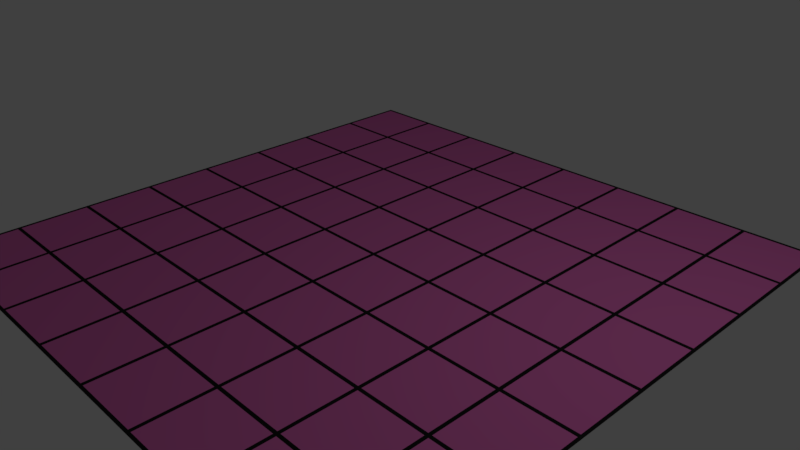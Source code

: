 # Source: board_pink.blend  (saved by Blender 2.77.0; exported with 4.5.12 LTS)
import bpy
from mathutils import Matrix  # noqa: F401  (used for matrix-valued properties, if any)

bpy.ops.wm.read_factory_settings(use_empty=True)
scene = bpy.context.scene
scene.name = 'Scene'

# ---- collections
col_collection_1 = bpy.data.collections.new('Collection 1'); scene.collection.children.link(col_collection_1)

# ---- materials (node trees are filled in below, after node groups)
mat_line = bpy.data.materials.new('Line')
mat_line.alpha_threshold = 0.0
mat_line.use_transparent_shadow = False
mat_line.diffuse_color = (0.01521, 0.01521, 0.01521, 1.0)
mat_line.roughness = 0.5
mat_line.specular_intensity = 0.0
mat_boardpink = bpy.data.materials.new('BoardPink')
mat_boardpink.alpha_threshold = 0.0
mat_boardpink.use_transparent_shadow = False
mat_boardpink.diffuse_color = (0.8, 0.1718, 0.5252, 1.0)
mat_boardpink.roughness = 0.5
mat_boardpink.specular_intensity = 0.0

# ---- material node trees

# ---- world
world_world = bpy.data.worlds.new('World'); scene.world = world_world
world_world.color = (0.05088, 0.05088, 0.05088)
world_world.use_sun_shadow = False
world_world.sun_shadow_jitter_overblur = 0.0
world_world.cycles.sampling_method = 'MANUAL'

# ---- cameras
cam_camera = bpy.data.cameras.new('Camera')
cam_camera.clip_end = 100.0
cam_camera.lens = 35.0
cam_camera.sensor_width = 32.0
cam_camera.sensor_height = 18.0
cam_camera.ortho_scale = 7.314
cam_camera.dof.focus_distance = 0.0
cam_camera.dof.aperture_fstop = 128.0

# ---- lights
light_lamp = bpy.data.lights.new('Lamp', 'POINT')
light_lamp.transmission_factor = 0.0
light_lamp.cutoff_distance = 30.0
light_lamp.energy = 100.0
light_lamp.shadow_buffer_clip_start = 1.001
light_lamp.shadow_soft_size = 0.1
light_lamp.shadow_maximum_resolution = 0.006
light_lamp.use_absolute_resolution = True

# ---- meshes
me_plane_003 = bpy.data.meshes.new('Plane.003')
me_plane_003.from_pydata([(-7.95, -6.05, 0.0), (-7.95, -7.95, 0.0), (-6.05, -7.95, 0.0), (-6.05, -6.05, 0.0), (-6.0, -6.0, 0.0), (-5.95, -6.05, 0.0), (-5.95, -7.95, 0.0), (-4.05, -7.95, 0.0), (-4.05, -6.05, 0.0), (-3.95, -6.05, 0.0), (-3.95, -7.95, 0.0), (-2.05, -7.95, 0.0), (-2.05, -6.05, 0.0), (-1.95, -6.05, 0.0), (-1.95, -7.95, 0.0), (-0.04998, -7.95, 0.0), (-0.04998, -6.05, 0.0), (0.05002, -6.05, 0.0), (0.05002, -7.95, 0.0), (1.95, -7.95, 0.0), (1.95, -6.05, 0.0), (2.0, -6.0, 0.0), (2.05, -6.05, 0.0), (2.05, -7.95, 0.0), (3.95, -7.95, 0.0), (3.95, -6.05, 0.0), (4.0, -6.0, 0.0), (4.05, -6.05, 0.0), (4.05, -7.95, 0.0), (5.95, -7.95, 0.0), (5.95, -6.05, 0.0), (6.05, -6.05, 0.0), (6.05, -7.95, 0.0), (7.95, -7.95, 0.0), (7.95, -6.05, 0.0), (-7.95, -4.05, 0.0), (-7.95, -5.95, 0.0), (-6.05, -5.95, 0.0), (-6.05, -4.05, 0.0), (-4.0, -6.0, 0.0), (-5.95, -4.05, 0.0), (-5.95, -5.95, 0.0), (-4.05, -5.95, 0.0), (-4.05, -4.05, 0.0), (-2.0, -6.0, 0.0), (-3.95, -4.05, 0.0), (-3.95, -5.95, 0.0), (-2.05, -5.95, 0.0), (-2.05, -4.05, 0.0), (2.146e-05, -6.0, 0.0), (-1.95, -4.05, 0.0), (-1.95, -5.95, 0.0), (-0.04998, -5.95, 0.0), (-0.04998, -4.05, 0.0), (0.05002, -4.05, 0.0), (0.05002, -5.95, 0.0), (1.95, -5.95, 0.0), (1.95, -4.05, 0.0), (2.05, -4.05, 0.0), (2.05, -5.95, 0.0), (3.95, -5.95, 0.0), (3.95, -4.05, 0.0), (4.05, -4.05, 0.0), (4.05, -5.95, 0.0), (5.95, -5.95, 0.0), (5.95, -4.05, 0.0), (6.0, -6.0, 0.0), (6.05, -4.05, 0.0), (6.05, -5.95, 0.0), (7.95, -5.95, 0.0), (7.95, -4.05, 0.0), (-6.0, -2.0, 0.0), (-7.95, -2.05, 0.0), (-7.95, -3.95, 0.0), (-6.05, -3.95, 0.0), (-6.05, -2.05, 0.0), (-5.95, -2.05, 0.0), (-5.95, -3.95, 0.0), (-4.05, -3.95, 0.0), (-4.05, -2.05, 0.0), (-3.95, -2.05, 0.0), (-3.95, -3.95, 0.0), (-2.05, -3.95, 0.0), (-2.05, -2.05, 0.0), (2.146e-05, -2.0, 0.0), (-1.95, -2.05, 0.0), (-1.95, -3.95, 0.0), (-0.04998, -3.95, 0.0), (-0.04998, -2.05, 0.0), (0.05002, -2.05, 0.0), (0.05002, -3.95, 0.0), (1.95, -3.95, 0.0), (1.95, -2.05, 0.0), (4.0, -2.0, 0.0), (2.05, -2.05, 0.0), (2.05, -3.95, 0.0), (3.95, -3.95, 0.0), (3.95, -2.05, 0.0), (4.05, -2.05, 0.0), (4.05, -3.95, 0.0), (5.95, -3.95, 0.0), (5.95, -2.05, 0.0), (6.05, -2.05, 0.0), (6.05, -3.95, 0.0), (7.95, -3.95, 0.0), (7.95, -2.05, 0.0), (-7.95, -0.04998, 0.0), (-7.95, -1.95, 0.0), (-6.05, -1.95, 0.0), (-6.05, -0.04998, 0.0), (-5.95, -0.04998, 0.0), (-5.95, -1.95, 0.0), (-4.05, -1.95, 0.0), (-4.05, -0.04998, 0.0), (-4.0, -2.0, 0.0), (-2.0, -2.0, 0.0), (-3.95, -0.04998, 0.0), (-3.95, -1.95, 0.0), (-2.05, -1.95, 0.0), (-2.05, -0.04998, 0.0), (-1.95, -0.04998, 0.0), (-1.95, -1.95, 0.0), (-0.04998, -1.95, 0.0), (-0.04998, -0.04998, 0.0), (0.05002, -0.04998, 0.0), (0.05002, -1.95, 0.0), (1.95, -1.95, 0.0), (1.95, -0.04998, 0.0), (2.0, -2.0, 0.0), (2.05, -0.04998, 0.0), (2.05, -1.95, 0.0), (3.95, -1.95, 0.0), (3.95, -0.04998, 0.0), (6.0, -2.0, 0.0), (4.05, -0.04998, 0.0), (4.05, -1.95, 0.0), (5.95, -1.95, 0.0), (5.95, -0.04998, 0.0), (6.05, -0.04998, 0.0), (6.05, -1.95, 0.0), (7.95, -1.95, 0.0), (7.95, -0.04998, 0.0), (-6.0, 2.0, 0.0), (-7.95, 1.95, 0.0), (-7.95, 0.05002, 0.0), (-6.05, 0.05002, 0.0), (-6.05, 1.95, 0.0), (-4.0, 2.0, 0.0), (-5.95, 1.95, 0.0), (-5.95, 0.05002, 0.0), (-4.05, 0.05002, 0.0), (-4.05, 1.95, 0.0), (-3.95, 1.95, 0.0), (-3.95, 0.05002, 0.0), (-2.05, 0.05002, 0.0), (-2.05, 1.95, 0.0), (-1.95, 1.95, 0.0), (-1.95, 0.05002, 0.0), (-0.04998, 0.05002, 0.0), (-0.04998, 1.95, 0.0), (2.146e-05, 2.0, 0.0), (0.05002, 1.95, 0.0), (0.05002, 0.05002, 0.0), (1.95, 0.05002, 0.0), (1.95, 1.95, 0.0), (2.05, 1.95, 0.0), (2.05, 0.05002, 0.0), (3.95, 0.05002, 0.0), (3.95, 1.95, 0.0), (4.0, 2.0, 0.0), (4.05, 1.95, 0.0), (4.05, 0.05002, 0.0), (5.95, 0.05002, 0.0), (5.95, 1.95, 0.0), (6.05, 1.95, 0.0), (6.05, 0.05002, 0.0), (7.95, 0.05002, 0.0), (7.95, 1.95, 0.0), (-7.95, 3.95, 0.0), (-7.95, 2.05, 0.0), (-6.05, 2.05, 0.0), (-6.05, 3.95, 0.0), (-5.95, 3.95, 0.0), (-5.95, 2.05, 0.0), (-4.05, 2.05, 0.0), (-4.05, 3.95, 0.0), (-2.0, 2.0, 0.0), (-3.95, 3.95, 0.0), (-3.95, 2.05, 0.0), (-2.05, 2.05, 0.0), (-2.05, 3.95, 0.0), (-1.95, 3.95, 0.0), (-1.95, 2.05, 0.0), (-0.04998, 2.05, 0.0), (-0.04998, 3.95, 0.0), (2.0, 2.0, 0.0), (0.05002, 3.95, 0.0), (0.05002, 2.05, 0.0), (1.95, 2.05, 0.0), (1.95, 3.95, 0.0), (2.05, 3.95, 0.0), (2.05, 2.05, 0.0), (3.95, 2.05, 0.0), (3.95, 3.95, 0.0), (6.0, 2.0, 0.0), (4.05, 3.95, 0.0), (4.05, 2.05, 0.0), (5.95, 2.05, 0.0), (5.95, 3.95, 0.0), (6.05, 3.95, 0.0), (6.05, 2.05, 0.0), (7.95, 2.05, 0.0), (7.95, 3.95, 0.0), (-7.95, 5.95, 0.0), (-7.95, 4.05, 0.0), (-6.05, 4.05, 0.0), (-6.05, 5.95, 0.0), (-5.95, 5.95, 0.0), (-5.95, 4.05, 0.0), (-4.05, 4.05, 0.0), (-4.05, 5.95, 0.0), (-3.95, 5.95, 0.0), (-3.95, 4.05, 0.0), (-2.05, 4.05, 0.0), (-2.05, 5.95, 0.0), (-2.0, 6.0, 0.0), (-1.95, 5.95, 0.0), (-1.95, 4.05, 0.0), (-0.04998, 4.05, 0.0), (-0.04998, 5.95, 0.0), (0.05002, 5.95, 0.0), (0.05002, 4.05, 0.0), (1.95, 4.05, 0.0), (1.95, 5.95, 0.0), (2.05, 5.95, 0.0), (2.05, 4.05, 0.0), (3.95, 4.05, 0.0), (3.95, 5.95, 0.0), (6.0, 6.0, 0.0), (4.05, 5.95, 0.0), (4.05, 4.05, 0.0), (5.95, 4.05, 0.0), (5.95, 5.95, 0.0), (6.05, 5.95, 0.0), (6.05, 4.05, 0.0), (7.95, 4.05, 0.0), (7.95, 5.95, 0.0), (-6.0, 6.0, 0.0), (-7.95, 7.95, 0.0), (-7.95, 6.05, 0.0), (-6.05, 6.05, 0.0), (-6.05, 7.95, 0.0), (-5.95, 7.95, 0.0), (-5.95, 6.05, 0.0), (-4.05, 6.05, 0.0), (-4.05, 7.95, 0.0), (-4.0, 6.0, 0.0), (-3.95, 7.95, 0.0), (-3.95, 6.05, 0.0), (-2.05, 6.05, 0.0), (-2.05, 7.95, 0.0), (2.146e-05, 6.0, 0.0), (-1.95, 7.95, 0.0), (-1.95, 6.05, 0.0), (-0.04998, 6.05, 0.0), (-0.04998, 7.95, 0.0), (2.0, 6.0, 0.0), (0.05002, 7.95, 0.0), (0.05002, 6.05, 0.0), (1.95, 6.05, 0.0), (1.95, 7.95, 0.0), (4.0, 6.0, 0.0), (2.05, 7.95, 0.0), (2.05, 6.05, 0.0), (3.95, 6.05, 0.0), (3.95, 7.95, 0.0), (4.05, 7.95, 0.0), (4.05, 6.05, 0.0), (5.95, 6.05, 0.0), (5.95, 7.95, 0.0), (6.05, 7.95, 0.0), (6.05, 6.05, 0.0), (7.95, 7.95, 0.0), (-8.04, -8.04, 0.0), (8.04, -8.04, 0.0), (-8.04, 8.04, 0.0), (8.04, 8.04, 0.0), (7.95, 6.05, 0.0)], [], [(1, 2, 3, 0), (6, 5, 4, 3, 2), (37, 36, 0, 3, 4), (6, 7, 8, 5), (10, 9, 39, 8, 7), (42, 41, 4, 5, 8, 39), (10, 11, 12, 9), (14, 15, 16, 13), (18, 17, 49, 16, 15), (52, 51, 44, 13, 16, 49), (18, 19, 20, 17), (56, 55, 49, 17, 20, 21), (28, 27, 26, 25, 24), (23, 24, 25, 22), (60, 59, 21, 22, 25, 26), (32, 31, 66, 30, 29), (28, 29, 30, 27), (64, 63, 26, 27, 30, 66), (32, 33, 34, 31), (29, 28, 24, 23, 19, 18, 15, 14, 11, 10, 7, 6, 2, 1, 283, 284, 33, 32), (36, 37, 38, 35), (41, 42, 43, 40), (46, 47, 48, 45), (51, 52, 53, 50), (55, 56, 57, 54), (59, 60, 61, 58), (104, 103, 102, 133, 101, 100, 99, 98, 93, 97, 96, 95, 94, 128, 92, 91, 90, 89, 84, 88, 87, 86, 85, 115, 83, 82, 81, 80, 114, 79, 78, 77, 76, 71, 75, 74, 73, 35, 38, 37, 4, 41, 40, 43, 42, 39, 46, 45, 48, 47, 44, 51, 50, 53, 52, 49, 55, 54, 57, 56, 21, 59, 58, 61, 60, 26, 63, 62, 65, 64, 66, 68, 67, 70), (63, 64, 65, 62), (69, 68, 66, 31, 34), (68, 69, 70, 67), (73, 74, 75, 72), (108, 107, 72, 75, 71), (77, 78, 79, 76), (111, 110, 113, 112, 114, 117, 116, 119, 118, 115, 121, 120, 123, 122, 84, 125, 124, 127, 126, 128, 130, 129, 132, 131, 93, 135, 134, 137, 136, 133, 139, 138, 141, 176, 175, 174, 204, 173, 172, 171, 170, 169, 168, 167, 166, 165, 195, 164, 163, 162, 161, 160, 159, 158, 157, 156, 186, 155, 154, 153, 152, 147, 151, 150, 149, 148, 142, 146, 145, 144, 106, 109, 108, 71), (81, 82, 83, 80), (86, 87, 88, 85), (122, 121, 115, 85, 88, 84), (118, 117, 114, 80, 83, 115), (90, 91, 92, 89), (126, 125, 84, 89, 92, 128), (95, 96, 97, 94), (131, 130, 128, 94, 97, 93), (99, 100, 101, 98), (136, 135, 93, 98, 101, 133), (103, 104, 105, 102), (140, 139, 133, 102, 105), (107, 108, 109, 106), (111, 112, 113, 110), (112, 111, 71, 76, 79, 114), (117, 118, 119, 116), (121, 122, 123, 120), (125, 126, 127, 124), (130, 131, 132, 129), (135, 136, 137, 134), (139, 140, 141, 138), (144, 145, 146, 143), (149, 150, 151, 148), (153, 154, 155, 152), (189, 188, 147, 152, 155, 186), (193, 192, 186, 156, 159, 160), (157, 158, 159, 156), (162, 163, 164, 161), (198, 197, 160, 161, 164, 195), (202, 201, 195, 165, 168, 169), (166, 167, 168, 165), (207, 206, 169, 170, 173, 204), (171, 172, 173, 170), (175, 176, 177, 174), (211, 210, 204, 174, 177), (286, 282, 287, 246, 245, 212, 211, 177, 176, 141, 140, 105, 104, 70, 69, 34, 33, 284), (179, 180, 181, 178), (180, 179, 143, 146, 142), (183, 184, 185, 182), (188, 189, 190, 187), (192, 193, 194, 191), (197, 198, 199, 196), (201, 202, 203, 200), (206, 207, 208, 205), (184, 183, 142, 148, 151, 147), (210, 209, 212, 245, 244, 243, 238, 242, 241, 240, 239, 271, 237, 236, 235, 234, 266, 233, 232, 231, 230, 261, 229, 228, 227, 226, 225, 224, 223, 222, 221, 256, 220, 219, 218, 217, 247, 216, 215, 214, 178, 181, 180, 142, 183, 182, 185, 184, 147, 188, 187, 190, 189, 186, 192, 191, 194, 193, 160, 197, 196, 199, 198, 195, 201, 200, 203, 202, 169, 206, 205, 208, 207, 204), (210, 211, 212, 209), (214, 215, 216, 213), (218, 219, 220, 217), (254, 253, 247, 217, 220, 256), (222, 223, 224, 221), (259, 258, 256, 221, 224, 225), (227, 228, 229, 226), (264, 263, 225, 226, 229, 261), (231, 232, 233, 230), (269, 268, 261, 230, 233, 266), (253, 252, 251, 250, 247), (235, 236, 237, 234), (274, 273, 266, 234, 237, 271), (240, 241, 242, 239), (278, 277, 271, 239, 242, 238), (14, 13, 44, 12, 11), (244, 245, 246, 243), (47, 46, 39, 9, 12, 44), (249, 250, 251, 248), (263, 262, 260, 259, 225), (253, 254, 255, 252), (268, 267, 265, 264, 261), (258, 259, 260, 257), (273, 272, 270, 269, 266), (285, 248, 251, 252, 255, 257, 260, 262, 265, 267, 270, 272, 275, 276, 279, 278, 238, 281, 280, 282, 286), (263, 264, 265, 262), (285, 283, 1, 0, 36, 35, 73, 72, 107, 106, 144, 143, 179, 178, 214, 213, 249, 248), (268, 269, 270, 267), (273, 274, 275, 272), (277, 278, 279, 276), (277, 276, 275, 274, 271), (250, 249, 213, 216, 247), (258, 257, 255, 254, 256), (23, 22, 21, 20, 19), (246, 287, 281, 238, 243), (281, 287, 282, 280)])
me_plane_003.polygons.foreach_set('material_index', [1, 0, 0, 1, 0, 0, 1, 1, 0, 0, 1, 0, 0, 1, 0, 0, 1, 0, 1, 0, 1, 1, 1, 1, 1, 1, 0, 1, 0, 1, 1, 0, 1, 0, 1, 1, 0, 0, 1, 0, 1, 0, 1, 0, 1, 0, 1, 1, 0, 1, 1, 1, 1, 1, 1, 1, 1, 1, 0, 0, 1, 1, 0, 0, 1, 0, 1, 1, 0, 0, 1, 0, 1, 1, 1, 1, 1, 1, 0, 0, 1, 1, 1, 0, 1, 0, 1, 0, 1, 0, 0, 1, 0, 1, 0, 0, 1, 0, 1, 0, 1, 0, 1, 0, 0, 1, 0, 1, 1, 1, 0, 0, 0, 0, 0, 1])
me_plane_003.materials.append(mat_line)
me_plane_003.materials.append(mat_boardpink)
me_plane_003.use_remesh_preserve_volume = False
me_plane_003.use_remesh_preserve_attributes = False
me_plane_003.use_mirror_vertex_groups = False
me_plane_003.update()

# ---- objects
ob_plane = bpy.data.objects.new('Plane', me_plane_003)
ob_lamp = bpy.data.objects.new('Lamp', light_lamp)
ob_camera = bpy.data.objects.new('Camera', cam_camera)

# ---- transforms, parenting, visibility, modifiers, constraints
ob_plane.location = (0.0, 0.0, 0.0)
ob_plane.scale = (0.4975, 0.4975, 1.0)
ob_plane.lineart.crease_threshold = 0.0
ob_lamp.location = (4.076, 1.005, 5.904)
ob_lamp.rotation_euler = (0.6503, 0.05522, 1.866)
ob_lamp.lock_rotations_4d = False
ob_lamp.empty_display_type = 'ARROWS'
ob_lamp.color = (0.0, 0.0, 0.0, 0.0)
ob_lamp.lineart.crease_threshold = 0.0
ob_camera.location = (7.481, -6.508, 5.344)
ob_camera.rotation_euler = (1.109, 0.01082, 0.8149)
ob_camera.lock_rotations_4d = False
ob_camera.empty_display_type = 'ARROWS'
ob_camera.color = (0.0, 0.0, 0.0, 0.0)
ob_camera.display_type = 'WIRE'
ob_camera.lineart.crease_threshold = 0.0

# ---- collection membership
col_collection_1.objects.link(ob_plane)
col_collection_1.objects.link(ob_lamp)
col_collection_1.objects.link(ob_camera)

# ---- scene / render settings (as saved in the file)
scene.camera = ob_camera
scene.frame_start = 1; scene.frame_end = 250; scene.frame_set(1)
scene.render.engine = 'BLENDER_EEVEE_NEXT'
scene.render.resolution_percentage = 50
scene.render.dither_intensity = 0.0
scene.cycles.use_denoising = False
scene.cycles.samples = 128
scene.cycles.sampling_pattern = 'TABULATED_SOBOL'
scene.cycles.light_sampling_threshold = 0.0
scene.cycles.use_adaptive_sampling = False
scene.cycles.use_light_tree = False
scene.cycles.blur_glossy = 0.0
scene.cycles.sample_clamp_indirect = 0.0
scene.view_settings.view_transform = 'Standard'
bpy.context.view_layer.update()
